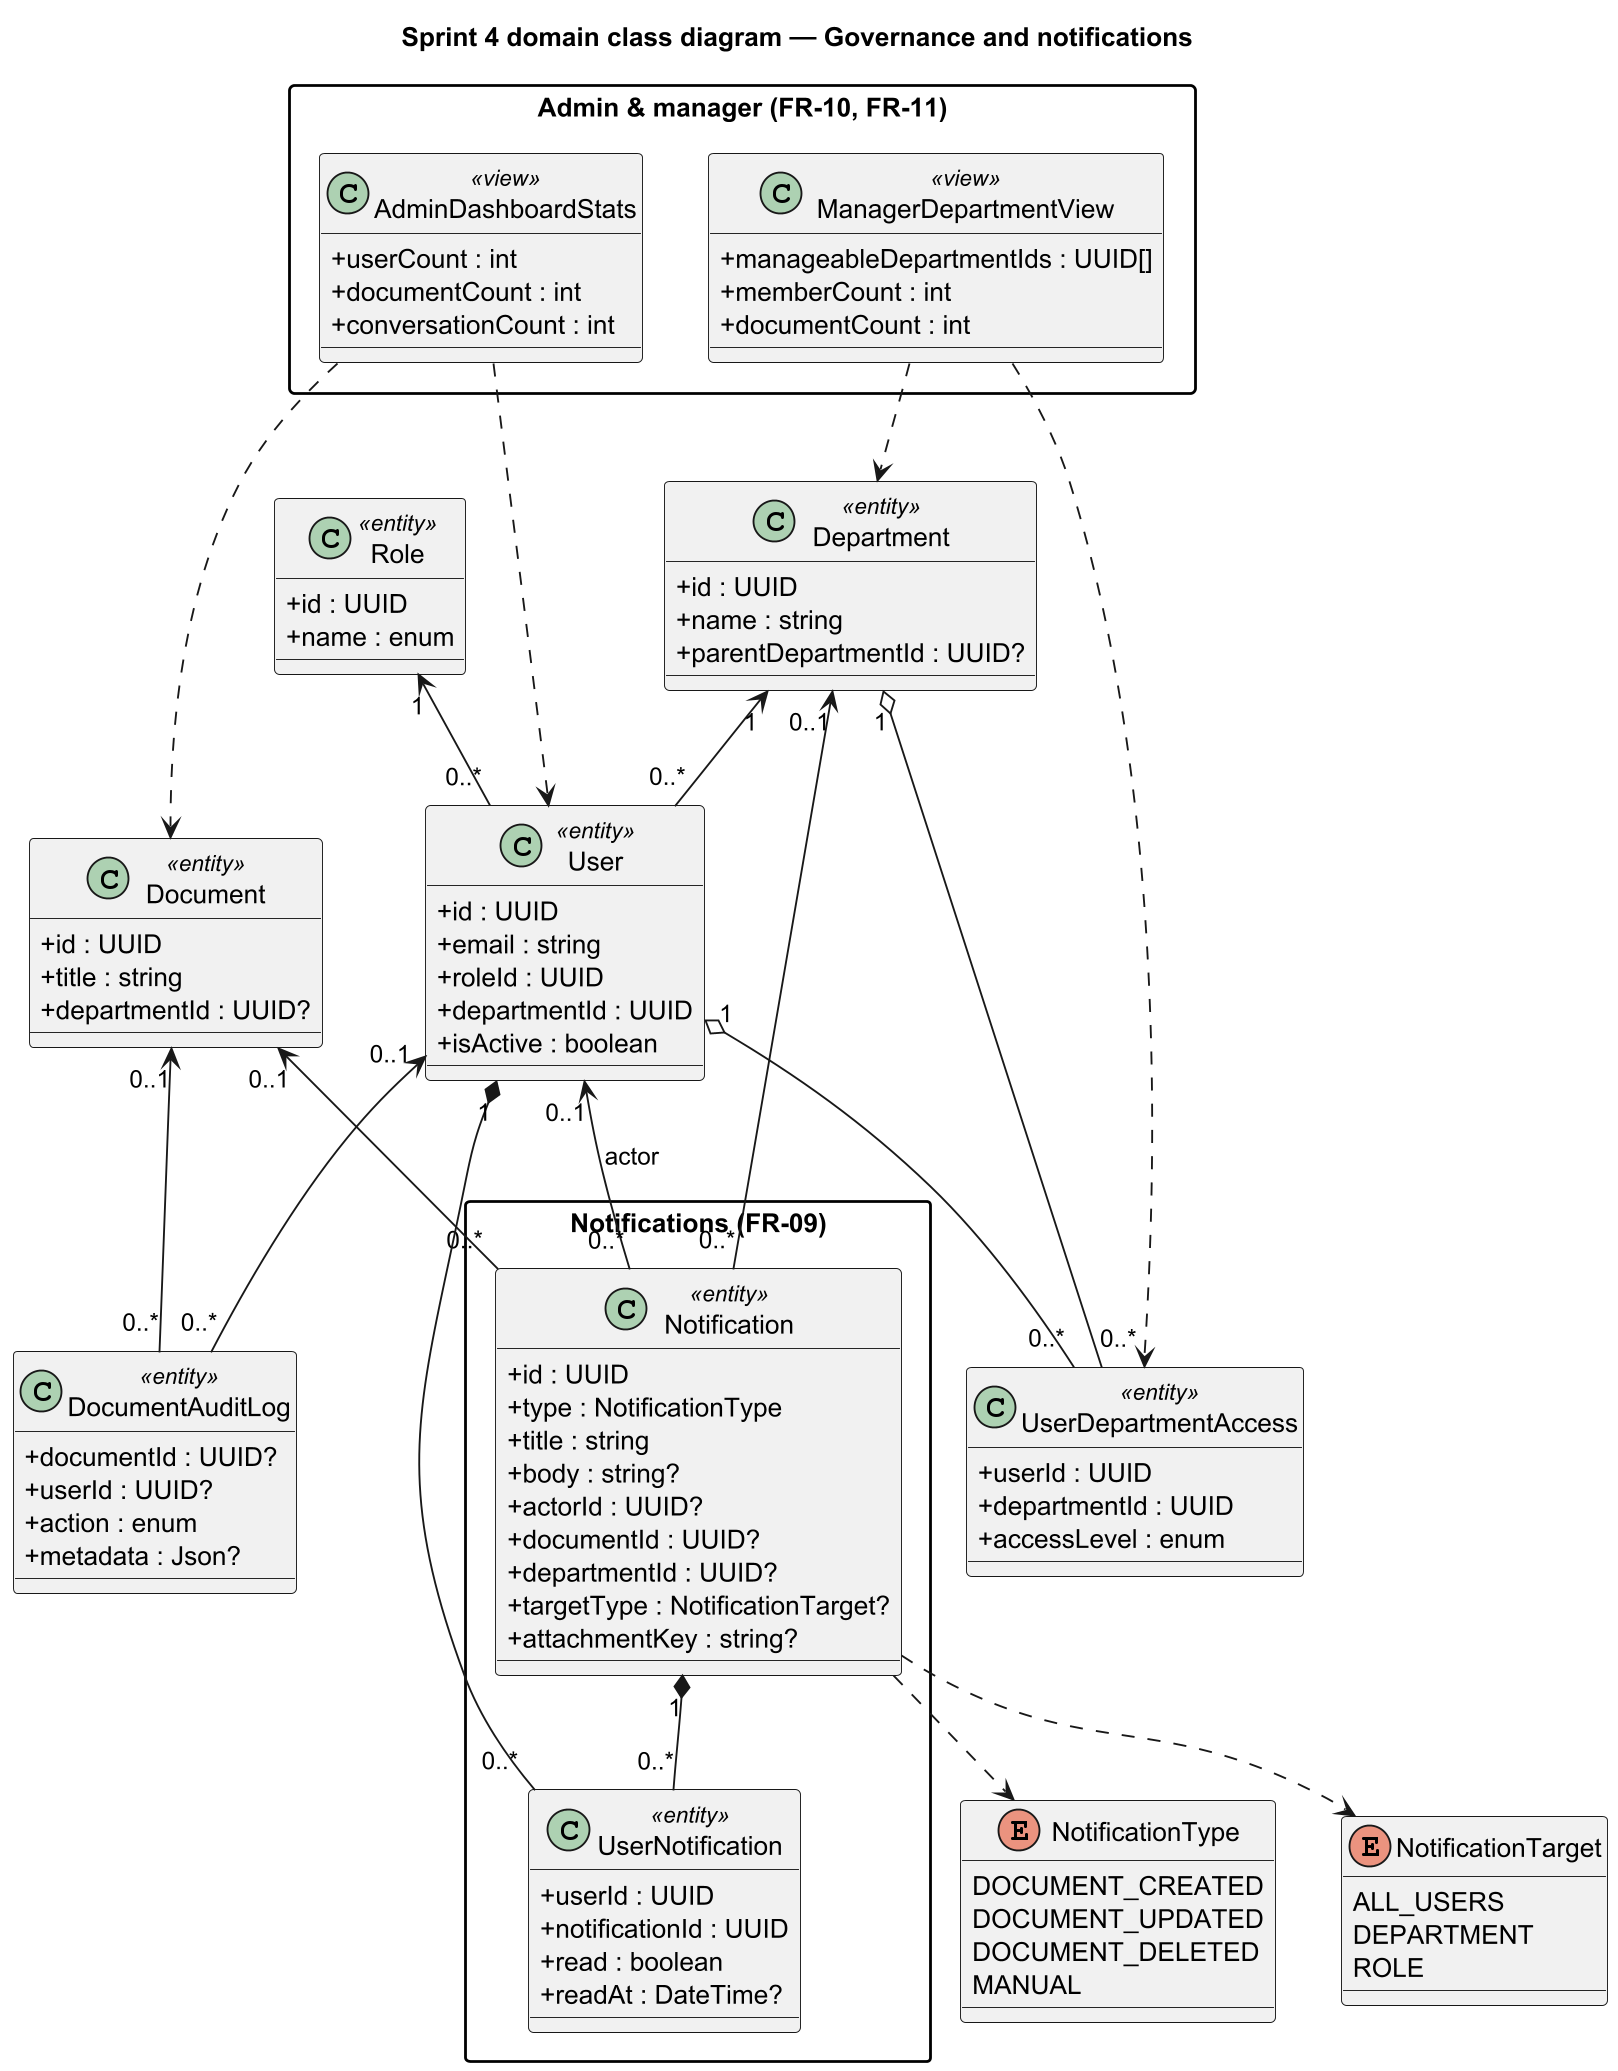

The diagram above was rendered by PlantUML. Its source (embedded in the PNG):
@startuml sprint-4-class-knowledge-platform
title Sprint 4 domain class diagram — Governance and notifications

skinparam classAttributeIconSize 0
skinparam packageStyle rectangle
skinparam shadowing false
skinparam backgroundColor #FFFFFF
skinparam dpi 180

enum NotificationType {
  DOCUMENT_CREATED
  DOCUMENT_UPDATED
  DOCUMENT_DELETED
  MANUAL
}

enum NotificationTarget {
  ALL_USERS
  DEPARTMENT
  ROLE
}

class Role <<entity>> {
  +id : UUID
  +name : enum
}

class Department <<entity>> {
  +id : UUID
  +name : string
  +parentDepartmentId : UUID?
}

class User <<entity>> {
  +id : UUID
  +email : string
  +roleId : UUID
  +departmentId : UUID
  +isActive : boolean
}

class UserDepartmentAccess <<entity>> {
  +userId : UUID
  +departmentId : UUID
  +accessLevel : enum
}

class Document <<entity>> {
  +id : UUID
  +title : string
  +departmentId : UUID?
}

class DocumentAuditLog <<entity>> {
  +documentId : UUID?
  +userId : UUID?
  +action : enum
  +metadata : Json?
}

package "Notifications (FR-09)" {
  class Notification <<entity>> {
    +id : UUID
    +type : NotificationType
    +title : string
    +body : string?
    +actorId : UUID?
    +documentId : UUID?
    +departmentId : UUID?
    +targetType : NotificationTarget?
    +attachmentKey : string?
  }

  class UserNotification <<entity>> {
    +userId : UUID
    +notificationId : UUID
    +read : boolean
    +readAt : DateTime?
  }
}

package "Admin & manager (FR-10, FR-11)" {
  class AdminDashboardStats <<view>> {
    +userCount : int
    +documentCount : int
    +conversationCount : int
  }

  class ManagerDepartmentView <<view>> {
    +manageableDepartmentIds : UUID[]
    +memberCount : int
    +documentCount : int
  }
}

Role "1" <-- "0..*" User
Department "1" <-- "0..*" User
User "1" o-- "0..*" UserDepartmentAccess
Department "1" o-- "0..*" UserDepartmentAccess

User "0..1" <-- "0..*" Notification : actor
Document "0..1" <-- "0..*" Notification
Department "0..1" <-- "0..*" Notification
Notification "1" *-- "0..*" UserNotification
User "1" *-- "0..*" UserNotification

Document "0..1" <-- "0..*" DocumentAuditLog
User "0..1" <-- "0..*" DocumentAuditLog

AdminDashboardStats ..> User
AdminDashboardStats ..> Document
ManagerDepartmentView ..> Department
ManagerDepartmentView ..> UserDepartmentAccess

Notification ..> NotificationType
Notification ..> NotificationTarget

@enduml